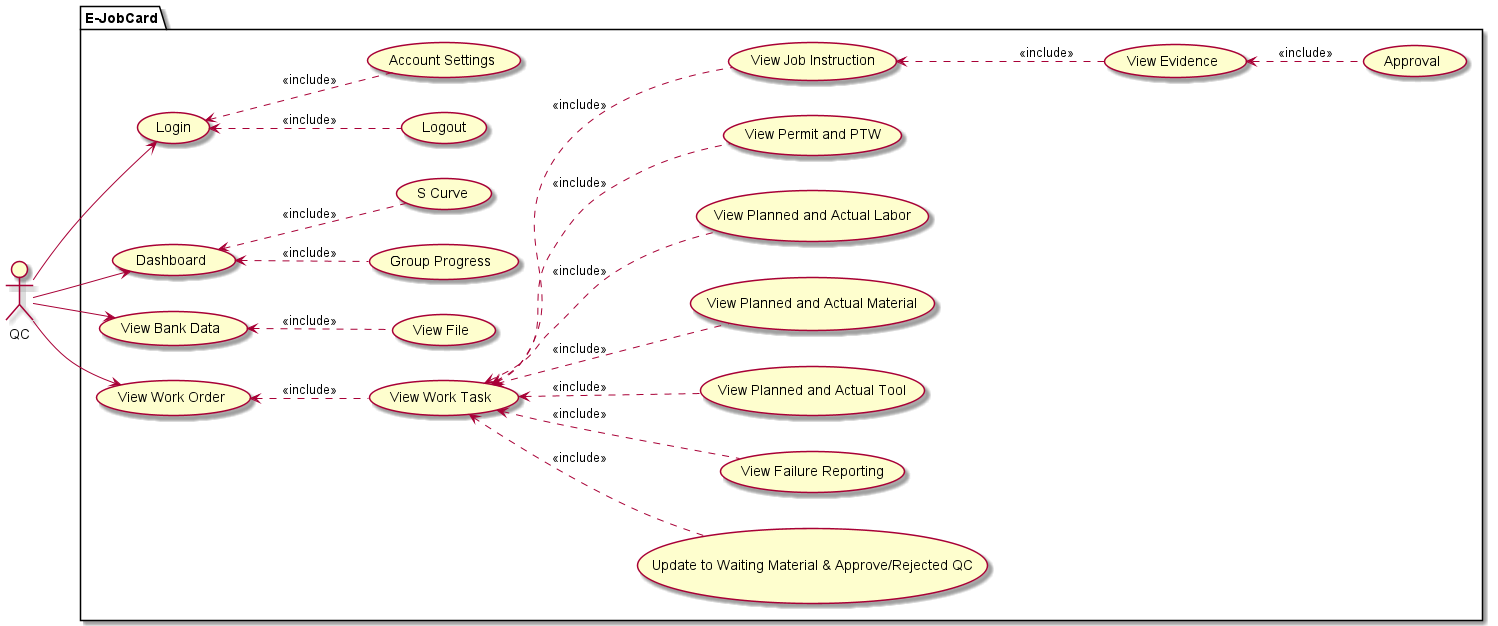

The diagram above was rendered by PlantUML. Its source (embedded in the PNG):
@startuml
left to right direction

'actor "Super User" as qc
'actor "Planner" as planner
actor "QC" as qc
'actor "PM" as pm
'actor "Review" as review
'actor "KorBid" as korbid
'actor "Teknisi" as teknisi
'actor "K3L" as k3l

package "E-JobCard"{
    ' Master
    usecase "Login" as login
        usecase "Logout" as logout
        usecase "Account Settings" as account_setting
    usecase "Dashboard" as dashboard
        usecase "Group Progress" as group_progress
        usecase "S Curve" as s_curve
    usecase "View Bank Data" as bank_data
        usecase "View File" as file
    usecase "View Work Order" as work_order
        usecase "View Work Task" as work_task
            usecase "Update to Waiting Material & Approve/Rejected QC" as update_status
            usecase "View Failure Reporting" as failure_reporting
            usecase "View Planned and Actual Tool" as planned_tool
            usecase "View Planned and Actual Material" as planned_material
            usecase "View Planned and Actual Labor" as planned_labor
            usecase "View Permit and PTW" as permit_ptw
            usecase "View Job Instruction" as job_instruction
                usecase "View Evidence" as evidence
                    usecase "Approval" as approval
    
}

work_order <.. work_task : <<include>>

work_task <.. job_instruction : <<include>>
work_task <.. permit_ptw : <<include>>
work_task <.. planned_tool : <<include>>
work_task <.. planned_material : <<include>>
work_task <.. planned_labor : <<include>>
work_task <.. failure_reporting : <<include>>
work_task <.. update_status : <<include>>

job_instruction <.. evidence : <<include>>
evidence <.. approval : <<include>>

bank_data <.. file : <<include>>

login <.. logout : <<include>>
login <.. account_setting : <<include>>

dashboard <.. s_curve : <<include>>
dashboard <.. group_progress : <<include>>

qc --> login
qc --> bank_data
qc --> work_order
qc --> dashboard
@enduml